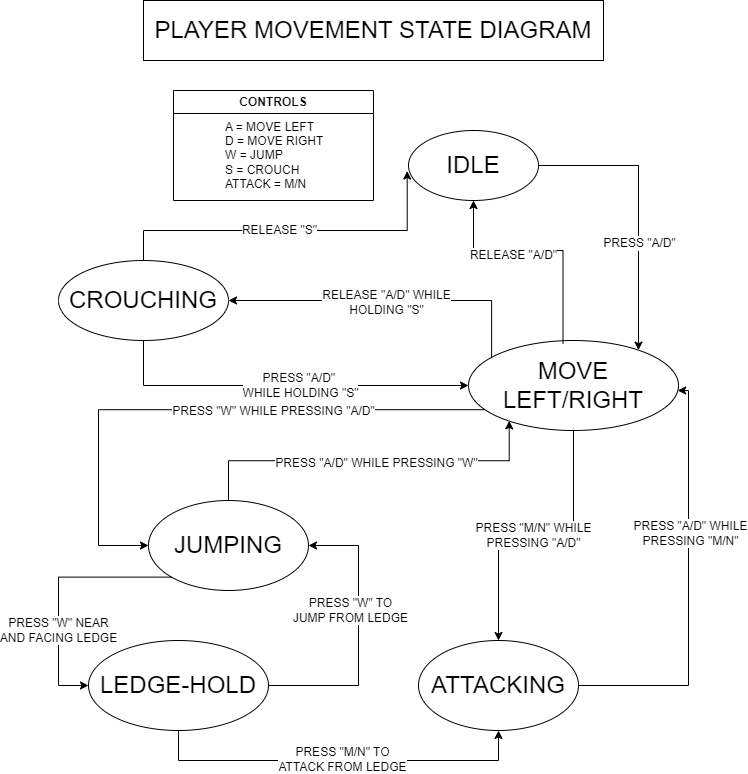

The diagram above was exported from draw.io. Its source (the exported page's mxGraphModel, read from the mxfile embedded in the PNG):
<mxGraphModel dx="1393" dy="832" grid="1" gridSize="10" guides="1" tooltips="1" connect="1" arrows="1" fold="1" page="1" pageScale="1" pageWidth="850" pageHeight="1100" math="0" shadow="0">
  <root>
    <mxCell id="0" />
    <mxCell id="1" parent="0" />
    <mxCell id="6RB8PTtjimPkVUiw3tz3-19" style="rounded=0;orthogonalLoop=1;jettySize=auto;html=1;exitX=0.101;exitY=0.769;exitDx=0;exitDy=0;entryX=0;entryY=0.5;entryDx=0;entryDy=0;edgeStyle=elbowEdgeStyle;elbow=vertical;exitPerimeter=0;" parent="1" source="6RB8PTtjimPkVUiw3tz3-7" target="6RB8PTtjimPkVUiw3tz3-9" edge="1">
      <mxGeometry relative="1" as="geometry">
        <Array as="points">
          <mxPoint x="150" y="550" />
        </Array>
      </mxGeometry>
    </mxCell>
    <mxCell id="6RB8PTtjimPkVUiw3tz3-50" value="&lt;font style=&quot;font-size: 12px;&quot;&gt;PRESS &quot;W&quot; WHILE PRESSING &quot;A/D&quot;&lt;/font&gt;" style="edgeLabel;html=1;align=center;verticalAlign=middle;resizable=0;points=[];" parent="6RB8PTtjimPkVUiw3tz3-19" vertex="1" connectable="0">
      <mxGeometry x="-0.2504" y="-2" relative="1" as="geometry">
        <mxPoint y="3" as="offset" />
      </mxGeometry>
    </mxCell>
    <mxCell id="6RB8PTtjimPkVUiw3tz3-7" value="&lt;span style=&quot;font-size: 24px;&quot;&gt;MOVE LEFT/RIGHT&lt;br&gt;&lt;/span&gt;" style="ellipse;whiteSpace=wrap;html=1;points=[[0,0,0,0,0],[0,0.5,0,0,0],[0,1,0,0,0],[0.5,0,0,0,0],[0.5,1,0,0,0],[1,0,0,0,0],[1,0.5,0,0,0],[1,1,0,0,0]];" parent="1" vertex="1">
      <mxGeometry x="520" y="420" width="210" height="90" as="geometry" />
    </mxCell>
    <mxCell id="6RB8PTtjimPkVUiw3tz3-15" style="rounded=0;orthogonalLoop=1;jettySize=auto;html=1;exitX=1;exitY=0.5;exitDx=0;exitDy=0;edgeStyle=elbowEdgeStyle;elbow=vertical;" parent="1" source="6RB8PTtjimPkVUiw3tz3-3" target="6RB8PTtjimPkVUiw3tz3-7" edge="1">
      <mxGeometry relative="1" as="geometry">
        <Array as="points">
          <mxPoint x="690" y="245" />
        </Array>
      </mxGeometry>
    </mxCell>
    <mxCell id="6RB8PTtjimPkVUiw3tz3-44" value="&lt;font style=&quot;font-size: 12px;&quot;&gt;PRESS &quot;A/D&quot;&lt;/font&gt;" style="edgeLabel;html=1;align=center;verticalAlign=middle;resizable=0;points=[];" parent="6RB8PTtjimPkVUiw3tz3-15" vertex="1" connectable="0">
      <mxGeometry x="0.248" y="9" relative="1" as="geometry">
        <mxPoint x="-9" as="offset" />
      </mxGeometry>
    </mxCell>
    <mxCell id="6RB8PTtjimPkVUiw3tz3-3" value="&lt;span style=&quot;font-size: 24px;&quot;&gt;IDLE&lt;/span&gt;" style="ellipse;whiteSpace=wrap;html=1;" parent="1" vertex="1">
      <mxGeometry x="460" y="210" width="130" height="70" as="geometry" />
    </mxCell>
    <mxCell id="6RB8PTtjimPkVUiw3tz3-5" value="&lt;span style=&quot;font-size: 24px;&quot;&gt;ATTACKING&lt;/span&gt;" style="ellipse;whiteSpace=wrap;html=1;" parent="1" vertex="1">
      <mxGeometry x="470" y="720" width="160" height="90" as="geometry" />
    </mxCell>
    <mxCell id="6RB8PTtjimPkVUiw3tz3-45" style="edgeStyle=elbowEdgeStyle;rounded=0;orthogonalLoop=1;jettySize=auto;html=1;exitX=0.5;exitY=0;exitDx=0;exitDy=0;entryX=-0.01;entryY=0.579;entryDx=0;entryDy=0;elbow=vertical;entryPerimeter=0;" parent="1" source="6RB8PTtjimPkVUiw3tz3-8" target="6RB8PTtjimPkVUiw3tz3-3" edge="1">
      <mxGeometry relative="1" as="geometry">
        <Array as="points">
          <mxPoint x="320" y="310" />
        </Array>
      </mxGeometry>
    </mxCell>
    <mxCell id="6RB8PTtjimPkVUiw3tz3-53" value="&lt;font style=&quot;font-size: 12px;&quot;&gt;RELEASE &quot;S&quot;&lt;/font&gt;" style="edgeLabel;html=1;align=center;verticalAlign=middle;resizable=0;points=[];" parent="6RB8PTtjimPkVUiw3tz3-45" vertex="1" connectable="0">
      <mxGeometry x="0.1509" y="5" relative="1" as="geometry">
        <mxPoint x="-38" y="4" as="offset" />
      </mxGeometry>
    </mxCell>
    <mxCell id="6RB8PTtjimPkVUiw3tz3-8" value="&lt;span style=&quot;font-size: 24px;&quot;&gt;CROUCHING&lt;/span&gt;" style="ellipse;whiteSpace=wrap;html=1;" parent="1" vertex="1">
      <mxGeometry x="110" y="340" width="170" height="80" as="geometry" />
    </mxCell>
    <mxCell id="6RB8PTtjimPkVUiw3tz3-17" style="rounded=0;orthogonalLoop=1;jettySize=auto;html=1;exitX=0.5;exitY=0;exitDx=0;exitDy=0;edgeStyle=elbowEdgeStyle;elbow=vertical;entryX=0.194;entryY=0.893;entryDx=0;entryDy=0;entryPerimeter=0;" parent="1" source="6RB8PTtjimPkVUiw3tz3-9" target="6RB8PTtjimPkVUiw3tz3-7" edge="1">
      <mxGeometry relative="1" as="geometry" />
    </mxCell>
    <mxCell id="6RB8PTtjimPkVUiw3tz3-49" value="&lt;font style=&quot;font-size: 12px;&quot;&gt;PRESS &quot;A/D&quot; WHILE PRESSING &quot;W&quot;&lt;/font&gt;" style="edgeLabel;html=1;align=center;verticalAlign=middle;resizable=0;points=[];" parent="6RB8PTtjimPkVUiw3tz3-17" vertex="1" connectable="0">
      <mxGeometry x="0.1699" y="-1" relative="1" as="geometry">
        <mxPoint x="-24" y="1" as="offset" />
      </mxGeometry>
    </mxCell>
    <mxCell id="6RB8PTtjimPkVUiw3tz3-9" value="&lt;span style=&quot;font-size: 24px;&quot;&gt;JUMPING&lt;/span&gt;" style="ellipse;whiteSpace=wrap;html=1;" parent="1" vertex="1">
      <mxGeometry x="200" y="580" width="160" height="90" as="geometry" />
    </mxCell>
    <mxCell id="6RB8PTtjimPkVUiw3tz3-14" style="rounded=0;orthogonalLoop=1;jettySize=auto;html=1;exitX=1;exitY=0.5;exitDx=0;exitDy=0;entryX=0.996;entryY=0.556;entryDx=0;entryDy=0;entryPerimeter=0;edgeStyle=elbowEdgeStyle;elbow=vertical;" parent="1" source="6RB8PTtjimPkVUiw3tz3-5" target="6RB8PTtjimPkVUiw3tz3-7" edge="1">
      <mxGeometry relative="1" as="geometry">
        <Array as="points">
          <mxPoint x="740" y="640" />
        </Array>
      </mxGeometry>
    </mxCell>
    <mxCell id="6RB8PTtjimPkVUiw3tz3-52" value="&lt;font style=&quot;font-size: 12px;&quot;&gt;PRESS &quot;A/D&quot; WHILE&lt;br&gt;PRESSING &quot;M/N&quot;&lt;/font&gt;" style="edgeLabel;html=1;align=center;verticalAlign=middle;resizable=0;points=[];" parent="6RB8PTtjimPkVUiw3tz3-14" vertex="1" connectable="0">
      <mxGeometry x="0.2604" y="-1" relative="1" as="geometry">
        <mxPoint as="offset" />
      </mxGeometry>
    </mxCell>
    <mxCell id="6RB8PTtjimPkVUiw3tz3-16" style="rounded=0;orthogonalLoop=1;jettySize=auto;html=1;exitX=0.5;exitY=1;exitDx=0;exitDy=0;edgeStyle=elbowEdgeStyle;elbow=vertical;entryX=0;entryY=0.5;entryDx=0;entryDy=0;entryPerimeter=0;" parent="1" source="6RB8PTtjimPkVUiw3tz3-8" edge="1" target="6RB8PTtjimPkVUiw3tz3-7">
      <mxGeometry relative="1" as="geometry">
        <mxPoint x="520" y="450" as="targetPoint" />
        <Array as="points">
          <mxPoint x="360" y="465" />
        </Array>
      </mxGeometry>
    </mxCell>
    <mxCell id="6RB8PTtjimPkVUiw3tz3-30" value="&lt;font style=&quot;font-size: 12px;&quot;&gt;PRESS &quot;A/D&quot;&amp;nbsp;&lt;br&gt;WHILE HOLDING &quot;S&quot;&lt;/font&gt;" style="edgeLabel;html=1;align=center;verticalAlign=middle;resizable=0;points=[];" parent="6RB8PTtjimPkVUiw3tz3-16" vertex="1" connectable="0">
      <mxGeometry x="0.0879" y="1" relative="1" as="geometry">
        <mxPoint as="offset" />
      </mxGeometry>
    </mxCell>
    <mxCell id="6RB8PTtjimPkVUiw3tz3-18" style="rounded=0;orthogonalLoop=1;jettySize=auto;html=1;exitX=0.5;exitY=1;exitDx=0;exitDy=0;entryX=0.5;entryY=0;entryDx=0;entryDy=0;edgeStyle=elbowEdgeStyle;exitPerimeter=0;elbow=vertical;" parent="1" source="6RB8PTtjimPkVUiw3tz3-7" target="6RB8PTtjimPkVUiw3tz3-5" edge="1">
      <mxGeometry relative="1" as="geometry" />
    </mxCell>
    <mxCell id="6RB8PTtjimPkVUiw3tz3-48" value="&lt;font style=&quot;font-size: 12px;&quot;&gt;PRESS&amp;nbsp;&quot;M/N&quot; WHILE&lt;br&gt;PRESSING &quot;A/D&quot;&lt;/font&gt;" style="edgeLabel;html=1;align=center;verticalAlign=middle;resizable=0;points=[];" parent="6RB8PTtjimPkVUiw3tz3-18" vertex="1" connectable="0">
      <mxGeometry x="0.0453" y="10" relative="1" as="geometry">
        <mxPoint x="4" y="-10" as="offset" />
      </mxGeometry>
    </mxCell>
    <mxCell id="6RB8PTtjimPkVUiw3tz3-20" style="rounded=0;orthogonalLoop=1;jettySize=auto;html=1;exitX=0.45;exitY=0.033;exitDx=0;exitDy=0;entryX=0.5;entryY=1;entryDx=0;entryDy=0;exitPerimeter=0;edgeStyle=elbowEdgeStyle;elbow=vertical;" parent="1" source="6RB8PTtjimPkVUiw3tz3-7" target="6RB8PTtjimPkVUiw3tz3-3" edge="1">
      <mxGeometry relative="1" as="geometry">
        <Array as="points">
          <mxPoint x="570" y="330" />
        </Array>
      </mxGeometry>
    </mxCell>
    <mxCell id="6RB8PTtjimPkVUiw3tz3-43" value="&lt;font style=&quot;font-size: 12px;&quot;&gt;RELEASE &quot;A/D&quot;&lt;/font&gt;" style="edgeLabel;html=1;align=center;verticalAlign=middle;resizable=0;points=[];" parent="6RB8PTtjimPkVUiw3tz3-20" vertex="1" connectable="0">
      <mxGeometry x="-0.3498" y="26" relative="1" as="geometry">
        <mxPoint x="-24" y="-13" as="offset" />
      </mxGeometry>
    </mxCell>
    <mxCell id="6RB8PTtjimPkVUiw3tz3-21" style="rounded=0;orthogonalLoop=1;jettySize=auto;html=1;exitX=0.11;exitY=0.197;exitDx=0;exitDy=0;exitPerimeter=0;edgeStyle=elbowEdgeStyle;elbow=vertical;" parent="1" source="6RB8PTtjimPkVUiw3tz3-7" target="6RB8PTtjimPkVUiw3tz3-8" edge="1">
      <mxGeometry relative="1" as="geometry">
        <mxPoint x="330" y="380" as="targetPoint" />
        <Array as="points">
          <mxPoint x="420" y="380" />
        </Array>
      </mxGeometry>
    </mxCell>
    <mxCell id="6RB8PTtjimPkVUiw3tz3-47" value="&lt;font style=&quot;font-size: 12px;&quot;&gt;RELEASE &quot;A/D&quot; WHILE&lt;br&gt;HOLDING &quot;S&quot;&lt;/font&gt;" style="edgeLabel;html=1;align=center;verticalAlign=middle;resizable=0;points=[];" parent="6RB8PTtjimPkVUiw3tz3-21" vertex="1" connectable="0">
      <mxGeometry x="0.0214" y="1" relative="1" as="geometry">
        <mxPoint as="offset" />
      </mxGeometry>
    </mxCell>
    <mxCell id="6RB8PTtjimPkVUiw3tz3-26" value="&lt;font style=&quot;font-size: 12px;&quot;&gt;PRESS &quot;W&quot; NEAR &lt;br&gt;AND FACING LEDGE&lt;/font&gt;" style="edgeStyle=elbowEdgeStyle;rounded=0;orthogonalLoop=1;jettySize=auto;html=1;exitX=0;exitY=1;exitDx=0;exitDy=0;entryX=0;entryY=0.5;entryDx=0;entryDy=0;elbow=vertical;" parent="1" source="6RB8PTtjimPkVUiw3tz3-9" target="6RB8PTtjimPkVUiw3tz3-24" edge="1">
      <mxGeometry x="0.3244" relative="1" as="geometry">
        <Array as="points">
          <mxPoint x="110" y="680" />
        </Array>
        <mxPoint as="offset" />
      </mxGeometry>
    </mxCell>
    <mxCell id="6RB8PTtjimPkVUiw3tz3-27" style="edgeStyle=elbowEdgeStyle;rounded=0;orthogonalLoop=1;jettySize=auto;html=1;exitX=0.5;exitY=1;exitDx=0;exitDy=0;entryX=0.5;entryY=1;entryDx=0;entryDy=0;elbow=vertical;" parent="1" source="6RB8PTtjimPkVUiw3tz3-24" target="6RB8PTtjimPkVUiw3tz3-5" edge="1">
      <mxGeometry relative="1" as="geometry">
        <Array as="points">
          <mxPoint x="390" y="840" />
        </Array>
      </mxGeometry>
    </mxCell>
    <mxCell id="6RB8PTtjimPkVUiw3tz3-35" value="&lt;font style=&quot;font-size: 12px;&quot;&gt;PRESS &quot;M/N&quot; TO&lt;br&gt;ATTACK FROM LEDGE&lt;/font&gt;" style="edgeLabel;html=1;align=center;verticalAlign=middle;resizable=0;points=[];" parent="6RB8PTtjimPkVUiw3tz3-27" vertex="1" connectable="0">
      <mxGeometry x="0.0163" y="2" relative="1" as="geometry">
        <mxPoint as="offset" />
      </mxGeometry>
    </mxCell>
    <mxCell id="6RB8PTtjimPkVUiw3tz3-28" style="edgeStyle=elbowEdgeStyle;rounded=0;orthogonalLoop=1;jettySize=auto;html=1;exitX=1;exitY=0.5;exitDx=0;exitDy=0;entryX=1;entryY=0.5;entryDx=0;entryDy=0;elbow=vertical;" parent="1" source="6RB8PTtjimPkVUiw3tz3-24" target="6RB8PTtjimPkVUiw3tz3-9" edge="1">
      <mxGeometry relative="1" as="geometry">
        <Array as="points">
          <mxPoint x="410" y="750" />
        </Array>
      </mxGeometry>
    </mxCell>
    <mxCell id="6RB8PTtjimPkVUiw3tz3-29" value="&lt;font style=&quot;font-size: 12px;&quot;&gt;PRESS &quot;W&quot; TO&lt;br&gt;JUMP FROM LEDGE&lt;/font&gt;" style="edgeLabel;html=1;align=center;verticalAlign=middle;resizable=0;points=[];" parent="6RB8PTtjimPkVUiw3tz3-28" vertex="1" connectable="0">
      <mxGeometry x="0.1846" y="9" relative="1" as="geometry">
        <mxPoint as="offset" />
      </mxGeometry>
    </mxCell>
    <mxCell id="6RB8PTtjimPkVUiw3tz3-24" value="&lt;span style=&quot;font-size: 24px;&quot;&gt;LEDGE-HOLD&lt;/span&gt;" style="ellipse;whiteSpace=wrap;html=1;" parent="1" vertex="1">
      <mxGeometry x="140" y="720" width="180" height="90" as="geometry" />
    </mxCell>
    <mxCell id="6RB8PTtjimPkVUiw3tz3-39" value="CONTROLS" style="swimlane;whiteSpace=wrap;html=1;" parent="1" vertex="1">
      <mxGeometry x="225" y="170" width="200" height="110" as="geometry">
        <mxRectangle x="20" y="20" width="110" height="30" as="alternateBounds" />
      </mxGeometry>
    </mxCell>
    <mxCell id="6RB8PTtjimPkVUiw3tz3-40" value="A = MOVE LEFT&lt;br&gt;D = MOVE RIGHT&lt;br&gt;W = JUMP&lt;br&gt;S = CROUCH&lt;br&gt;ATTACK = M/N" style="text;html=1;align=left;verticalAlign=middle;resizable=0;points=[];autosize=1;strokeColor=none;fillColor=none;" parent="6RB8PTtjimPkVUiw3tz3-39" vertex="1">
      <mxGeometry x="50" y="20" width="120" height="90" as="geometry" />
    </mxCell>
    <mxCell id="6RB8PTtjimPkVUiw3tz3-54" value="&lt;font style=&quot;font-size: 24px;&quot;&gt;PLAYER MOVEMENT STATE DIAGRAM&lt;/font&gt;" style="rounded=0;whiteSpace=wrap;html=1;" parent="1" vertex="1">
      <mxGeometry x="195" y="80" width="460" height="60" as="geometry" />
    </mxCell>
  </root>
</mxGraphModel>